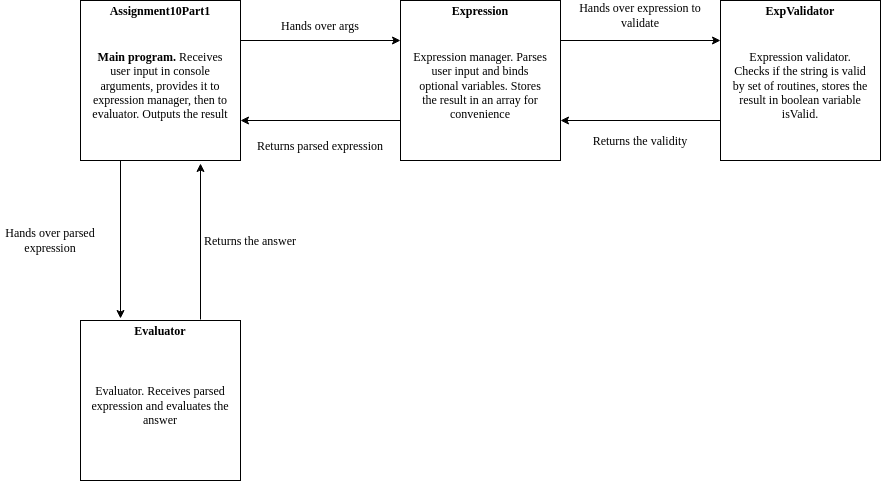

The diagram above was exported from draw.io. Its source (the exported page's mxGraphModel, read from the mxfile embedded in the PNG):
<mxGraphModel dx="541" dy="732" grid="1" gridSize="10" guides="1" tooltips="1" connect="1" arrows="1" fold="1" page="1" pageScale="1" pageWidth="850" pageHeight="1100" math="0" shadow="0">
  <root>
    <mxCell id="0" />
    <mxCell id="1" parent="0" />
    <mxCell id="cj0MANsoT8XbcF0EYzbG-1" value="" style="whiteSpace=wrap;html=1;aspect=fixed;" parent="1" vertex="1">
      <mxGeometry x="400" y="200" width="160" height="160" as="geometry" />
    </mxCell>
    <mxCell id="cj0MANsoT8XbcF0EYzbG-2" value="&lt;b&gt;Assignment10Part1&lt;/b&gt;" style="text;html=1;strokeColor=none;fillColor=none;align=center;verticalAlign=middle;whiteSpace=wrap;rounded=0;" parent="1" vertex="1">
      <mxGeometry x="410" y="200" width="140" height="20" as="geometry" />
    </mxCell>
    <mxCell id="cj0MANsoT8XbcF0EYzbG-4" value="&lt;b&gt;Main program.&lt;/b&gt; Receives user input in console arguments, provides it to expression manager, then to evaluator. Outputs the result" style="text;html=1;strokeColor=none;fillColor=none;align=center;verticalAlign=middle;whiteSpace=wrap;rounded=0;" parent="1" vertex="1">
      <mxGeometry x="410" y="230" width="140" height="110" as="geometry" />
    </mxCell>
    <mxCell id="cj0MANsoT8XbcF0EYzbG-5" value="" style="whiteSpace=wrap;html=1;aspect=fixed;" parent="1" vertex="1">
      <mxGeometry x="720" y="200" width="160" height="160" as="geometry" />
    </mxCell>
    <mxCell id="cj0MANsoT8XbcF0EYzbG-6" value="&lt;b&gt;Expression&lt;/b&gt;" style="text;html=1;strokeColor=none;fillColor=none;align=center;verticalAlign=middle;whiteSpace=wrap;rounded=0;" parent="1" vertex="1">
      <mxGeometry x="730" y="200" width="140" height="20" as="geometry" />
    </mxCell>
    <mxCell id="cj0MANsoT8XbcF0EYzbG-7" value="Expression manager. Parses user input and binds optional variables. Stores the result in an array for convenience" style="text;html=1;strokeColor=none;fillColor=none;align=center;verticalAlign=middle;whiteSpace=wrap;rounded=0;" parent="1" vertex="1">
      <mxGeometry x="730" y="230" width="140" height="110" as="geometry" />
    </mxCell>
    <mxCell id="0GUVEt3VKHxXWdhm3bh--1" value="" style="endArrow=classic;html=1;exitX=1;exitY=0.25;exitDx=0;exitDy=0;entryX=0;entryY=0.25;entryDx=0;entryDy=0;" edge="1" parent="1" source="cj0MANsoT8XbcF0EYzbG-1" target="cj0MANsoT8XbcF0EYzbG-5">
      <mxGeometry width="50" height="50" relative="1" as="geometry">
        <mxPoint x="640" y="420" as="sourcePoint" />
        <mxPoint x="690" y="370" as="targetPoint" />
      </mxGeometry>
    </mxCell>
    <mxCell id="0GUVEt3VKHxXWdhm3bh--2" value="Hands over args" style="text;html=1;strokeColor=none;fillColor=none;align=center;verticalAlign=middle;whiteSpace=wrap;rounded=0;" vertex="1" parent="1">
      <mxGeometry x="570" y="210" width="140" height="30" as="geometry" />
    </mxCell>
    <mxCell id="0GUVEt3VKHxXWdhm3bh--3" value="" style="whiteSpace=wrap;html=1;aspect=fixed;" vertex="1" parent="1">
      <mxGeometry x="1040" y="200" width="160" height="160" as="geometry" />
    </mxCell>
    <mxCell id="0GUVEt3VKHxXWdhm3bh--4" value="&lt;b&gt;ExpValidator&lt;/b&gt;" style="text;html=1;strokeColor=none;fillColor=none;align=center;verticalAlign=middle;whiteSpace=wrap;rounded=0;" vertex="1" parent="1">
      <mxGeometry x="1050" y="200" width="140" height="20" as="geometry" />
    </mxCell>
    <mxCell id="0GUVEt3VKHxXWdhm3bh--5" value="Expression validator. Checks if the string is valid by set of routines, stores the result in boolean variable isValid." style="text;html=1;strokeColor=none;fillColor=none;align=center;verticalAlign=middle;whiteSpace=wrap;rounded=0;" vertex="1" parent="1">
      <mxGeometry x="1050" y="230" width="140" height="110" as="geometry" />
    </mxCell>
    <mxCell id="0GUVEt3VKHxXWdhm3bh--6" value="" style="endArrow=classic;html=1;exitX=1;exitY=0.25;exitDx=0;exitDy=0;entryX=0;entryY=0.25;entryDx=0;entryDy=0;" edge="1" parent="1" source="cj0MANsoT8XbcF0EYzbG-5" target="0GUVEt3VKHxXWdhm3bh--3">
      <mxGeometry width="50" height="50" relative="1" as="geometry">
        <mxPoint x="840" y="420" as="sourcePoint" />
        <mxPoint x="890" y="370" as="targetPoint" />
      </mxGeometry>
    </mxCell>
    <mxCell id="0GUVEt3VKHxXWdhm3bh--7" value="Hands over expression to validate" style="text;html=1;strokeColor=none;fillColor=none;align=center;verticalAlign=middle;whiteSpace=wrap;rounded=0;" vertex="1" parent="1">
      <mxGeometry x="890" y="200" width="140" height="30" as="geometry" />
    </mxCell>
    <mxCell id="0GUVEt3VKHxXWdhm3bh--10" value="" style="endArrow=classic;html=1;exitX=0;exitY=0.75;exitDx=0;exitDy=0;entryX=1;entryY=0.75;entryDx=0;entryDy=0;" edge="1" parent="1" source="0GUVEt3VKHxXWdhm3bh--3" target="cj0MANsoT8XbcF0EYzbG-5">
      <mxGeometry width="50" height="50" relative="1" as="geometry">
        <mxPoint x="1010" y="390" as="sourcePoint" />
        <mxPoint x="1010" y="320" as="targetPoint" />
      </mxGeometry>
    </mxCell>
    <mxCell id="0GUVEt3VKHxXWdhm3bh--11" value="Returns the validity" style="text;html=1;strokeColor=none;fillColor=none;align=center;verticalAlign=middle;whiteSpace=wrap;rounded=0;" vertex="1" parent="1">
      <mxGeometry x="890" y="320" width="140" height="40" as="geometry" />
    </mxCell>
    <mxCell id="0GUVEt3VKHxXWdhm3bh--12" value="" style="endArrow=classic;html=1;exitX=0;exitY=0.75;exitDx=0;exitDy=0;entryX=1;entryY=0.75;entryDx=0;entryDy=0;" edge="1" parent="1" source="cj0MANsoT8XbcF0EYzbG-5" target="cj0MANsoT8XbcF0EYzbG-1">
      <mxGeometry width="50" height="50" relative="1" as="geometry">
        <mxPoint x="760" y="390" as="sourcePoint" />
        <mxPoint x="810" y="340" as="targetPoint" />
      </mxGeometry>
    </mxCell>
    <mxCell id="0GUVEt3VKHxXWdhm3bh--13" value="Returns parsed expression" style="text;html=1;strokeColor=none;fillColor=none;align=center;verticalAlign=middle;whiteSpace=wrap;rounded=0;" vertex="1" parent="1">
      <mxGeometry x="570" y="330" width="140" height="30" as="geometry" />
    </mxCell>
    <mxCell id="0GUVEt3VKHxXWdhm3bh--14" value="" style="whiteSpace=wrap;html=1;aspect=fixed;" vertex="1" parent="1">
      <mxGeometry x="400" y="520" width="160" height="160" as="geometry" />
    </mxCell>
    <mxCell id="0GUVEt3VKHxXWdhm3bh--15" value="&lt;b&gt;Evaluator&lt;/b&gt;" style="text;html=1;strokeColor=none;fillColor=none;align=center;verticalAlign=middle;whiteSpace=wrap;rounded=0;" vertex="1" parent="1">
      <mxGeometry x="410" y="520" width="140" height="20" as="geometry" />
    </mxCell>
    <mxCell id="0GUVEt3VKHxXWdhm3bh--16" value="Evaluator. Receives parsed expression and evaluates the answer" style="text;html=1;strokeColor=none;fillColor=none;align=center;verticalAlign=middle;whiteSpace=wrap;rounded=0;" vertex="1" parent="1">
      <mxGeometry x="410" y="550" width="140" height="110" as="geometry" />
    </mxCell>
    <mxCell id="0GUVEt3VKHxXWdhm3bh--17" value="" style="endArrow=classic;html=1;exitX=0.25;exitY=1;exitDx=0;exitDy=0;" edge="1" parent="1" source="cj0MANsoT8XbcF0EYzbG-1">
      <mxGeometry width="50" height="50" relative="1" as="geometry">
        <mxPoint x="440.0000000000001" y="368" as="sourcePoint" />
        <mxPoint x="440" y="518" as="targetPoint" />
      </mxGeometry>
    </mxCell>
    <mxCell id="0GUVEt3VKHxXWdhm3bh--18" value="Hands over parsed expression" style="text;html=1;strokeColor=none;fillColor=none;align=center;verticalAlign=middle;whiteSpace=wrap;rounded=0;" vertex="1" parent="1">
      <mxGeometry x="320" y="400" width="100" height="80" as="geometry" />
    </mxCell>
    <mxCell id="0GUVEt3VKHxXWdhm3bh--19" value="" style="endArrow=classic;html=1;" edge="1" parent="1">
      <mxGeometry width="50" height="50" relative="1" as="geometry">
        <mxPoint x="520" y="519" as="sourcePoint" />
        <mxPoint x="520" y="363" as="targetPoint" />
      </mxGeometry>
    </mxCell>
    <mxCell id="0GUVEt3VKHxXWdhm3bh--20" value="Returns the answer" style="text;html=1;strokeColor=none;fillColor=none;align=center;verticalAlign=middle;whiteSpace=wrap;rounded=0;" vertex="1" parent="1">
      <mxGeometry x="520" y="400" width="100" height="80" as="geometry" />
    </mxCell>
  </root>
</mxGraphModel>